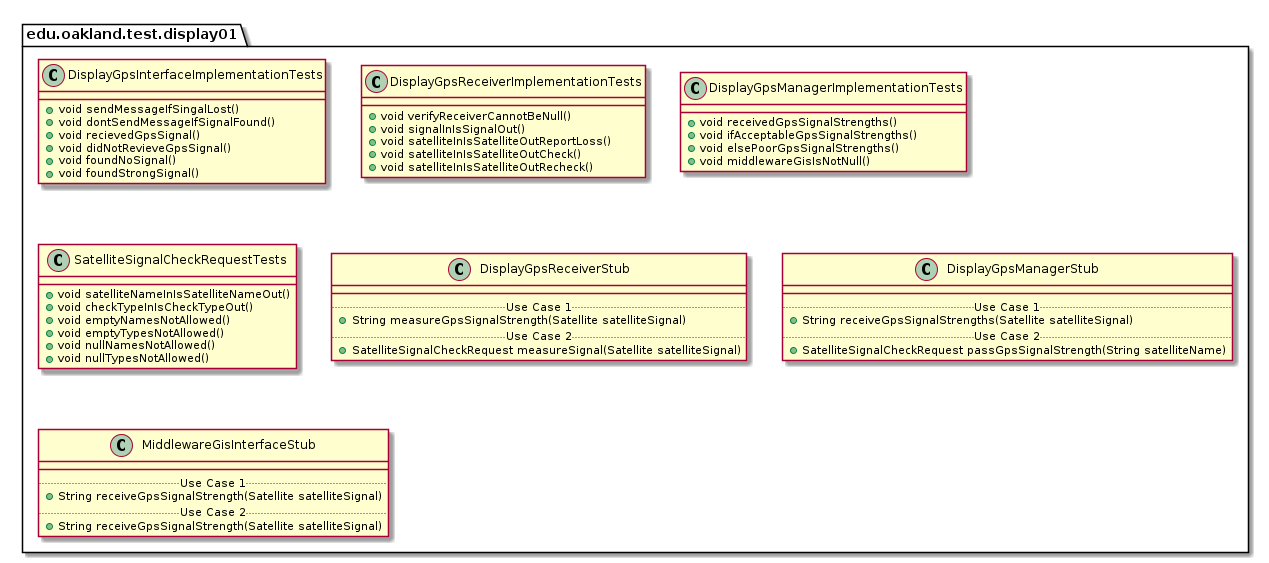

The diagram above was rendered by PlantUML. Its source (embedded in the PNG):
@startuml Display01TestPackage

package edu.oakland.test.display01 {
    
}


package edu.oakland.test.display01 {
    class DisplayGpsInterfaceImplementationTests {
      + void sendMessageIfSingalLost()
      + void dontSendMessageIfSignalFound()
      + void recievedGpsSignal()
      + void didNotRevieveGpsSignal()
      + void foundNoSignal()
      + void foundStrongSignal()
    }
}


package edu.oakland.test.display01 {
    class DisplayGpsReceiverImplementationTests {
        + void verifyReceiverCannotBeNull()
        + void signalInIsSignalOut()
        + void satelliteInIsSatelliteOutReportLoss()
        + void satelliteInIsSatelliteOutCheck()
        + void satelliteInIsSatelliteOutRecheck()
    }
}


package edu.oakland.test.display01 {
    class DisplayGpsManagerImplementationTests {
        + void receivedGpsSignalStrengths()
        + void ifAcceptableGpsSignalStrengths()
        + void elsePoorGpsSignalStrengths()
        + void middlewareGisIsNotNull()
    }
}


package edu.oakland.test.display01 {
  class SatelliteSignalCheckRequestTests {
    + void satelliteNameInIsSatelliteNameOut()
    + void checkTypeInIsCheckTypeOut()
    + void emptyNamesNotAllowed()
    + void emptyTypesNotAllowed()
    + void nullNamesNotAllowed()
    + void nullTypesNotAllowed()
  }
}


package edu.oakland.test.display01 {
    class DisplayGpsReceiverStub {
        __
        .. Use Case 1 ..
        + String measureGpsSignalStrength(Satellite satelliteSignal)
        .. Use Case 2 ..
        + SatelliteSignalCheckRequest measureSignal(Satellite satelliteSignal)
    }
}


package edu.oakland.test.display01 {
    class DisplayGpsManagerStub {
        __
        .. Use Case 1 ..
        + String receiveGpsSignalStrengths(Satellite satelliteSignal)
        .. Use Case 2 ..
        + SatelliteSignalCheckRequest passGpsSignalStrength(String satelliteName)
    }
}


package edu.oakland.test.display01 {
    class MiddlewareGisInterfaceStub {
        __
        .. Use Case 1 ..
        + String receiveGpsSignalStrength(Satellite satelliteSignal)
        .. Use Case 2 ..
        + String receiveGpsSignalStrength(Satellite satelliteSignal)
    }
}


@enduml